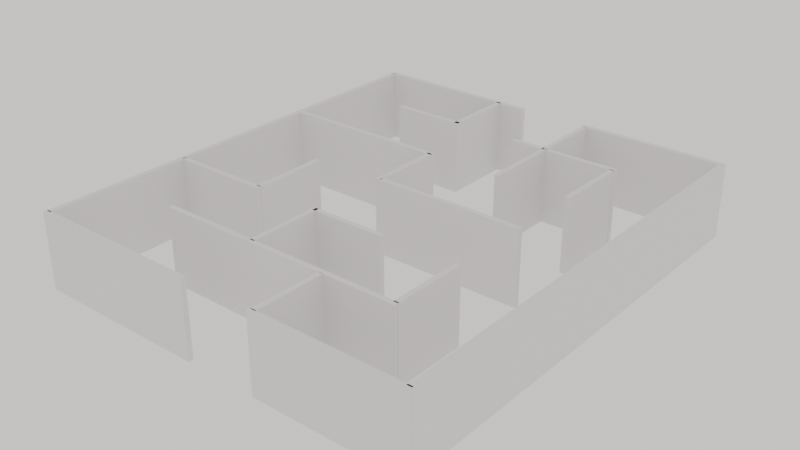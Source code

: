 # Source: labirint1.blend  (saved by Blender 4.5.91; exported with 4.5.12 LTS)
import bpy
from mathutils import Matrix  # noqa: F401  (used for matrix-valued properties, if any)

bpy.ops.wm.read_factory_settings(use_empty=True)
scene = bpy.context.scene
scene.name = 'Scene'

# ---- collections
col_collection = bpy.data.collections.new('Collection'); scene.collection.children.link(col_collection)

# ---- materials (node trees are filled in below, after node groups)
mat_material = bpy.data.materials.new('Material')
mat_material.alpha_threshold = 0.0
mat_material.roughness = 0.5
mat_material.line_color = (0.0, 0.0, 0.0, 1.0)

# ---- material node trees
mat_material.use_nodes = True; mat_material.node_tree.nodes.clear()
_N = mat_material.node_tree.nodes; _L = mat_material.node_tree.links
n0 = _N.new('ShaderNodeOutputMaterial'); n0.name = 'Material Output'; n0.location = (200, 100)
n1 = _N.new('ShaderNodeBsdfPrincipled'); n1.name = 'Principled BSDF'; n1.location = (-200, 100)
n1.inputs[3].default_value = 1.45
_L.new(n1.outputs[0], n0.inputs[0])
n0.is_active_output = True

# ---- world
world_world = bpy.data.worlds.new('World'); scene.world = world_world
world_world.use_nodes = True; world_world.node_tree.nodes.clear()
_N = world_world.node_tree.nodes; _L = world_world.node_tree.links
n0 = _N.new('ShaderNodeOutputWorld'); n0.name = 'World Output'; n0.location = (200, 100)
n1 = _N.new('ShaderNodeBackground'); n1.name = 'Background'; n1.location = (-200, 100)
n1.inputs[0].default_value = (1.0, 0.9381, 0.9113, 1.0)
_L.new(n1.outputs[0], n0.inputs[0])
n0.is_active_output = True
world_world.color = (0.05088, 0.05088, 0.05088)
world_world.sun_shadow_jitter_overblur = 0.0

# ---- meshes
me_cube = bpy.data.meshes.new('Cube')
me_cube.from_pydata([(1.0, 1.0, 1.0), (1.0, 1.0, -1.0), (1.0, -1.0, 1.0), (1.0, -1.0, -1.0), (-1.0, 1.0, 1.0), (-1.0, 1.0, -1.0), (-1.0, -1.0, 1.0), (-1.0, -1.0, -1.0)], [], [(0, 4, 6, 2), (3, 2, 6, 7), (7, 6, 4, 5), (5, 1, 3, 7), (1, 0, 2, 3), (5, 4, 0, 1)])
_uv = me_cube.uv_layers.new(name='UVMap')
_uv.uv.foreach_set('vector', [0.625, 0.5, 0.875, 0.5, 0.875, 0.75, 0.625, 0.75, 0.375, 0.75, 0.625, 0.75, 0.625, 1.0, 0.375, 1.0, 0.375, 0.0, 0.625, 0.0, 0.625, 0.25, 0.375, 0.25, 0.125, 0.5, 0.375, 0.5, 0.375, 0.75, 0.125, 0.75, 0.375, 0.5, 0.625, 0.5, 0.625, 0.75, 0.375, 0.75, 0.375, 0.25, 0.625, 0.25, 0.625, 0.5, 0.375, 0.5])
me_cube.materials.append(mat_material)
me_cube.use_mirror_vertex_groups = False
me_cube.update()
me_cube_001 = bpy.data.meshes.new('Cube.001')
me_cube_001.from_pydata([(1.0, 1.0, 1.0), (1.0, 1.0, -1.0), (1.0, -1.0, 1.0), (1.0, -1.0, -1.0), (-1.0, 1.0, 1.0), (-1.0, 1.0, -1.0), (-1.0, -1.0, 1.0), (-1.0, -1.0, -1.0)], [], [(0, 4, 6, 2), (3, 2, 6, 7), (7, 6, 4, 5), (5, 1, 3, 7), (1, 0, 2, 3), (5, 4, 0, 1)])
_uv = me_cube_001.uv_layers.new(name='UVMap')
_uv.uv.foreach_set('vector', [0.625, 0.5, 0.875, 0.5, 0.875, 0.75, 0.625, 0.75, 0.375, 0.75, 0.625, 0.75, 0.625, 1.0, 0.375, 1.0, 0.375, 0.0, 0.625, 0.0, 0.625, 0.25, 0.375, 0.25, 0.125, 0.5, 0.375, 0.5, 0.375, 0.75, 0.125, 0.75, 0.375, 0.5, 0.625, 0.5, 0.625, 0.75, 0.375, 0.75, 0.375, 0.25, 0.625, 0.25, 0.625, 0.5, 0.375, 0.5])
me_cube_001.materials.append(mat_material)
me_cube_001.use_mirror_vertex_groups = False
me_cube_001.update()
me_cube_003 = bpy.data.meshes.new('Cube.003')
me_cube_003.from_pydata([(1.0, 1.0, 1.0), (1.0, 1.0, -1.0), (1.0, -1.0, 1.0), (1.0, -1.0, -1.0), (-1.0, 1.0, 1.0), (-1.0, 1.0, -1.0), (-1.0, -1.0, 1.0), (-1.0, -1.0, -1.0)], [], [(0, 4, 6, 2), (3, 2, 6, 7), (7, 6, 4, 5), (5, 1, 3, 7), (1, 0, 2, 3), (5, 4, 0, 1)])
_uv = me_cube_003.uv_layers.new(name='UVMap')
_uv.uv.foreach_set('vector', [0.625, 0.5, 0.875, 0.5, 0.875, 0.75, 0.625, 0.75, 0.375, 0.75, 0.625, 0.75, 0.625, 1.0, 0.375, 1.0, 0.375, 0.0, 0.625, 0.0, 0.625, 0.25, 0.375, 0.25, 0.125, 0.5, 0.375, 0.5, 0.375, 0.75, 0.125, 0.75, 0.375, 0.5, 0.625, 0.5, 0.625, 0.75, 0.375, 0.75, 0.375, 0.25, 0.625, 0.25, 0.625, 0.5, 0.375, 0.5])
me_cube_003.materials.append(mat_material)
me_cube_003.use_mirror_vertex_groups = False
me_cube_003.update()
me_cube_004 = bpy.data.meshes.new('Cube.004')
me_cube_004.from_pydata([(1.0, 1.0, 1.0), (1.0, 1.0, -1.0), (1.0, -1.0, 1.0), (1.0, -1.0, -1.0), (-1.0, 1.0, 1.0), (-1.0, 1.0, -1.0), (-1.0, -1.0, 1.0), (-1.0, -1.0, -1.0)], [], [(0, 4, 6, 2), (3, 2, 6, 7), (7, 6, 4, 5), (5, 1, 3, 7), (1, 0, 2, 3), (5, 4, 0, 1)])
_uv = me_cube_004.uv_layers.new(name='UVMap')
_uv.uv.foreach_set('vector', [0.625, 0.5, 0.875, 0.5, 0.875, 0.75, 0.625, 0.75, 0.375, 0.75, 0.625, 0.75, 0.625, 1.0, 0.375, 1.0, 0.375, 0.0, 0.625, 0.0, 0.625, 0.25, 0.375, 0.25, 0.125, 0.5, 0.375, 0.5, 0.375, 0.75, 0.125, 0.75, 0.375, 0.5, 0.625, 0.5, 0.625, 0.75, 0.375, 0.75, 0.375, 0.25, 0.625, 0.25, 0.625, 0.5, 0.375, 0.5])
me_cube_004.materials.append(mat_material)
me_cube_004.use_mirror_vertex_groups = False
me_cube_004.update()
me_cube_005 = bpy.data.meshes.new('Cube.005')
me_cube_005.from_pydata([(1.0, 1.0, 1.0), (1.0, 1.0, -1.0), (1.0, -1.0, 1.0), (1.0, -1.0, -1.0), (-1.0, 1.0, 1.0), (-1.0, 1.0, -1.0), (-1.0, -1.0, 1.0), (-1.0, -1.0, -1.0)], [], [(0, 4, 6, 2), (3, 2, 6, 7), (7, 6, 4, 5), (5, 1, 3, 7), (1, 0, 2, 3), (5, 4, 0, 1)])
_uv = me_cube_005.uv_layers.new(name='UVMap')
_uv.uv.foreach_set('vector', [0.625, 0.5, 0.875, 0.5, 0.875, 0.75, 0.625, 0.75, 0.375, 0.75, 0.625, 0.75, 0.625, 1.0, 0.375, 1.0, 0.375, 0.0, 0.625, 0.0, 0.625, 0.25, 0.375, 0.25, 0.125, 0.5, 0.375, 0.5, 0.375, 0.75, 0.125, 0.75, 0.375, 0.5, 0.625, 0.5, 0.625, 0.75, 0.375, 0.75, 0.375, 0.25, 0.625, 0.25, 0.625, 0.5, 0.375, 0.5])
me_cube_005.materials.append(mat_material)
me_cube_005.use_mirror_vertex_groups = False
me_cube_005.update()
me_cube_006 = bpy.data.meshes.new('Cube.006')
me_cube_006.from_pydata([(1.0, 1.0, 1.0), (1.0, 1.0, -1.0), (1.0, -1.0, 1.0), (1.0, -1.0, -1.0), (-1.0, 1.0, 1.0), (-1.0, 1.0, -1.0), (-1.0, -1.0, 1.0), (-1.0, -1.0, -1.0)], [], [(0, 4, 6, 2), (3, 2, 6, 7), (7, 6, 4, 5), (5, 1, 3, 7), (1, 0, 2, 3), (5, 4, 0, 1)])
_uv = me_cube_006.uv_layers.new(name='UVMap')
_uv.uv.foreach_set('vector', [0.625, 0.5, 0.875, 0.5, 0.875, 0.75, 0.625, 0.75, 0.375, 0.75, 0.625, 0.75, 0.625, 1.0, 0.375, 1.0, 0.375, 0.0, 0.625, 0.0, 0.625, 0.25, 0.375, 0.25, 0.125, 0.5, 0.375, 0.5, 0.375, 0.75, 0.125, 0.75, 0.375, 0.5, 0.625, 0.5, 0.625, 0.75, 0.375, 0.75, 0.375, 0.25, 0.625, 0.25, 0.625, 0.5, 0.375, 0.5])
me_cube_006.materials.append(mat_material)
me_cube_006.use_mirror_vertex_groups = False
me_cube_006.update()
me_cube_007 = bpy.data.meshes.new('Cube.007')
me_cube_007.from_pydata([(1.0, 1.0, 1.0), (1.0, 1.0, -1.0), (1.0, -1.0, 1.0), (1.0, -1.0, -1.0), (-1.0, 1.0, 1.0), (-1.0, 1.0, -1.0), (-1.0, -1.0, 1.0), (-1.0, -1.0, -1.0)], [], [(0, 4, 6, 2), (3, 2, 6, 7), (7, 6, 4, 5), (5, 1, 3, 7), (1, 0, 2, 3), (5, 4, 0, 1)])
_uv = me_cube_007.uv_layers.new(name='UVMap')
_uv.uv.foreach_set('vector', [0.625, 0.5, 0.875, 0.5, 0.875, 0.75, 0.625, 0.75, 0.375, 0.75, 0.625, 0.75, 0.625, 1.0, 0.375, 1.0, 0.375, 0.0, 0.625, 0.0, 0.625, 0.25, 0.375, 0.25, 0.125, 0.5, 0.375, 0.5, 0.375, 0.75, 0.125, 0.75, 0.375, 0.5, 0.625, 0.5, 0.625, 0.75, 0.375, 0.75, 0.375, 0.25, 0.625, 0.25, 0.625, 0.5, 0.375, 0.5])
me_cube_007.materials.append(mat_material)
me_cube_007.use_mirror_vertex_groups = False
me_cube_007.update()
me_cube_008 = bpy.data.meshes.new('Cube.008')
me_cube_008.from_pydata([(1.0, 1.0, 1.0), (1.0, 1.0, -1.0), (1.0, -1.0, 1.0), (1.0, -1.0, -1.0), (-1.0, 1.0, 1.0), (-1.0, 1.0, -1.0), (-1.0, -1.0, 1.0), (-1.0, -1.0, -1.0)], [], [(0, 4, 6, 2), (3, 2, 6, 7), (7, 6, 4, 5), (5, 1, 3, 7), (1, 0, 2, 3), (5, 4, 0, 1)])
_uv = me_cube_008.uv_layers.new(name='UVMap')
_uv.uv.foreach_set('vector', [0.625, 0.5, 0.875, 0.5, 0.875, 0.75, 0.625, 0.75, 0.375, 0.75, 0.625, 0.75, 0.625, 1.0, 0.375, 1.0, 0.375, 0.0, 0.625, 0.0, 0.625, 0.25, 0.375, 0.25, 0.125, 0.5, 0.375, 0.5, 0.375, 0.75, 0.125, 0.75, 0.375, 0.5, 0.625, 0.5, 0.625, 0.75, 0.375, 0.75, 0.375, 0.25, 0.625, 0.25, 0.625, 0.5, 0.375, 0.5])
me_cube_008.materials.append(mat_material)
me_cube_008.use_mirror_vertex_groups = False
me_cube_008.update()
me_cube_009 = bpy.data.meshes.new('Cube.009')
me_cube_009.from_pydata([(1.0, 1.0, 1.0), (1.0, 1.0, -1.0), (1.0, -1.0, 1.0), (1.0, -1.0, -1.0), (-1.0, 1.0, 1.0), (-1.0, 1.0, -1.0), (-1.0, -1.0, 1.0), (-1.0, -1.0, -1.0)], [], [(0, 4, 6, 2), (3, 2, 6, 7), (7, 6, 4, 5), (5, 1, 3, 7), (1, 0, 2, 3), (5, 4, 0, 1)])
_uv = me_cube_009.uv_layers.new(name='UVMap')
_uv.uv.foreach_set('vector', [0.625, 0.5, 0.875, 0.5, 0.875, 0.75, 0.625, 0.75, 0.375, 0.75, 0.625, 0.75, 0.625, 1.0, 0.375, 1.0, 0.375, 0.0, 0.625, 0.0, 0.625, 0.25, 0.375, 0.25, 0.125, 0.5, 0.375, 0.5, 0.375, 0.75, 0.125, 0.75, 0.375, 0.5, 0.625, 0.5, 0.625, 0.75, 0.375, 0.75, 0.375, 0.25, 0.625, 0.25, 0.625, 0.5, 0.375, 0.5])
me_cube_009.materials.append(mat_material)
me_cube_009.use_mirror_vertex_groups = False
me_cube_009.update()
me_cube_010 = bpy.data.meshes.new('Cube.010')
me_cube_010.from_pydata([(1.0, 1.0, 1.0), (1.0, 1.0, -1.0), (1.0, -1.0, 1.0), (1.0, -1.0, -1.0), (-1.0, 1.0, 1.0), (-1.0, 1.0, -1.0), (-1.0, -1.0, 1.0), (-1.0, -1.0, -1.0)], [], [(0, 4, 6, 2), (3, 2, 6, 7), (7, 6, 4, 5), (5, 1, 3, 7), (1, 0, 2, 3), (5, 4, 0, 1)])
_uv = me_cube_010.uv_layers.new(name='UVMap')
_uv.uv.foreach_set('vector', [0.625, 0.5, 0.875, 0.5, 0.875, 0.75, 0.625, 0.75, 0.375, 0.75, 0.625, 0.75, 0.625, 1.0, 0.375, 1.0, 0.375, 0.0, 0.625, 0.0, 0.625, 0.25, 0.375, 0.25, 0.125, 0.5, 0.375, 0.5, 0.375, 0.75, 0.125, 0.75, 0.375, 0.5, 0.625, 0.5, 0.625, 0.75, 0.375, 0.75, 0.375, 0.25, 0.625, 0.25, 0.625, 0.5, 0.375, 0.5])
me_cube_010.materials.append(mat_material)
me_cube_010.use_mirror_vertex_groups = False
me_cube_010.update()
me_cube_011 = bpy.data.meshes.new('Cube.011')
me_cube_011.from_pydata([(1.0, 1.0, 1.0), (1.0, 1.0, -1.0), (1.0, -1.0, 1.0), (1.0, -1.0, -1.0), (-1.0, 1.0, 1.0), (-1.0, 1.0, -1.0), (-1.0, -1.0, 1.0), (-1.0, -1.0, -1.0)], [], [(0, 4, 6, 2), (3, 2, 6, 7), (7, 6, 4, 5), (5, 1, 3, 7), (1, 0, 2, 3), (5, 4, 0, 1)])
_uv = me_cube_011.uv_layers.new(name='UVMap')
_uv.uv.foreach_set('vector', [0.625, 0.5, 0.875, 0.5, 0.875, 0.75, 0.625, 0.75, 0.375, 0.75, 0.625, 0.75, 0.625, 1.0, 0.375, 1.0, 0.375, 0.0, 0.625, 0.0, 0.625, 0.25, 0.375, 0.25, 0.125, 0.5, 0.375, 0.5, 0.375, 0.75, 0.125, 0.75, 0.375, 0.5, 0.625, 0.5, 0.625, 0.75, 0.375, 0.75, 0.375, 0.25, 0.625, 0.25, 0.625, 0.5, 0.375, 0.5])
me_cube_011.materials.append(mat_material)
me_cube_011.use_mirror_vertex_groups = False
me_cube_011.update()
me_cube_012 = bpy.data.meshes.new('Cube.012')
me_cube_012.from_pydata([(1.0, 1.0, 1.0), (1.0, 1.0, -1.0), (1.0, -1.0, 1.0), (1.0, -1.0, -1.0), (-1.0, 1.0, 1.0), (-1.0, 1.0, -1.0), (-1.0, -1.0, 1.0), (-1.0, -1.0, -1.0)], [], [(0, 4, 6, 2), (3, 2, 6, 7), (7, 6, 4, 5), (5, 1, 3, 7), (1, 0, 2, 3), (5, 4, 0, 1)])
_uv = me_cube_012.uv_layers.new(name='UVMap')
_uv.uv.foreach_set('vector', [0.625, 0.5, 0.875, 0.5, 0.875, 0.75, 0.625, 0.75, 0.375, 0.75, 0.625, 0.75, 0.625, 1.0, 0.375, 1.0, 0.375, 0.0, 0.625, 0.0, 0.625, 0.25, 0.375, 0.25, 0.125, 0.5, 0.375, 0.5, 0.375, 0.75, 0.125, 0.75, 0.375, 0.5, 0.625, 0.5, 0.625, 0.75, 0.375, 0.75, 0.375, 0.25, 0.625, 0.25, 0.625, 0.5, 0.375, 0.5])
me_cube_012.materials.append(mat_material)
me_cube_012.use_mirror_vertex_groups = False
me_cube_012.update()
me_cube_013 = bpy.data.meshes.new('Cube.013')
me_cube_013.from_pydata([(1.0, 1.0, 1.0), (1.0, 1.0, -1.0), (1.0, -1.0, 1.0), (1.0, -1.0, -1.0), (-1.0, 1.0, 1.0), (-1.0, 1.0, -1.0), (-1.0, -1.0, 1.0), (-1.0, -1.0, -1.0)], [], [(0, 4, 6, 2), (3, 2, 6, 7), (7, 6, 4, 5), (5, 1, 3, 7), (1, 0, 2, 3), (5, 4, 0, 1)])
_uv = me_cube_013.uv_layers.new(name='UVMap')
_uv.uv.foreach_set('vector', [0.625, 0.5, 0.875, 0.5, 0.875, 0.75, 0.625, 0.75, 0.375, 0.75, 0.625, 0.75, 0.625, 1.0, 0.375, 1.0, 0.375, 0.0, 0.625, 0.0, 0.625, 0.25, 0.375, 0.25, 0.125, 0.5, 0.375, 0.5, 0.375, 0.75, 0.125, 0.75, 0.375, 0.5, 0.625, 0.5, 0.625, 0.75, 0.375, 0.75, 0.375, 0.25, 0.625, 0.25, 0.625, 0.5, 0.375, 0.5])
me_cube_013.materials.append(mat_material)
me_cube_013.use_mirror_vertex_groups = False
me_cube_013.update()
me_cube_014 = bpy.data.meshes.new('Cube.014')
me_cube_014.from_pydata([(1.0, 1.0, 1.0), (1.0, 1.0, -1.0), (1.0, -1.0, 1.0), (1.0, -1.0, -1.0), (-1.0, 1.0, 1.0), (-1.0, 1.0, -1.0), (-1.0, -1.0, 1.0), (-1.0, -1.0, -1.0)], [], [(0, 4, 6, 2), (3, 2, 6, 7), (7, 6, 4, 5), (5, 1, 3, 7), (1, 0, 2, 3), (5, 4, 0, 1)])
_uv = me_cube_014.uv_layers.new(name='UVMap')
_uv.uv.foreach_set('vector', [0.625, 0.5, 0.875, 0.5, 0.875, 0.75, 0.625, 0.75, 0.375, 0.75, 0.625, 0.75, 0.625, 1.0, 0.375, 1.0, 0.375, 0.0, 0.625, 0.0, 0.625, 0.25, 0.375, 0.25, 0.125, 0.5, 0.375, 0.5, 0.375, 0.75, 0.125, 0.75, 0.375, 0.5, 0.625, 0.5, 0.625, 0.75, 0.375, 0.75, 0.375, 0.25, 0.625, 0.25, 0.625, 0.5, 0.375, 0.5])
me_cube_014.materials.append(mat_material)
me_cube_014.use_mirror_vertex_groups = False
me_cube_014.update()
me_cube_015 = bpy.data.meshes.new('Cube.015')
me_cube_015.from_pydata([(1.0, 1.0, 1.0), (1.0, 1.0, -1.0), (1.0, -1.0, 1.0), (1.0, -1.0, -1.0), (-1.0, 1.0, 1.0), (-1.0, 1.0, -1.0), (-1.0, -1.0, 1.0), (-1.0, -1.0, -1.0)], [], [(0, 4, 6, 2), (3, 2, 6, 7), (7, 6, 4, 5), (5, 1, 3, 7), (1, 0, 2, 3), (5, 4, 0, 1)])
_uv = me_cube_015.uv_layers.new(name='UVMap')
_uv.uv.foreach_set('vector', [0.625, 0.5, 0.875, 0.5, 0.875, 0.75, 0.625, 0.75, 0.375, 0.75, 0.625, 0.75, 0.625, 1.0, 0.375, 1.0, 0.375, 0.0, 0.625, 0.0, 0.625, 0.25, 0.375, 0.25, 0.125, 0.5, 0.375, 0.5, 0.375, 0.75, 0.125, 0.75, 0.375, 0.5, 0.625, 0.5, 0.625, 0.75, 0.375, 0.75, 0.375, 0.25, 0.625, 0.25, 0.625, 0.5, 0.375, 0.5])
me_cube_015.materials.append(mat_material)
me_cube_015.use_mirror_vertex_groups = False
me_cube_015.update()
me_cube_016 = bpy.data.meshes.new('Cube.016')
me_cube_016.from_pydata([(1.0, 1.0, 1.0), (1.0, 1.0, -1.0), (1.0, -1.0, 1.0), (1.0, -1.0, -1.0), (-1.0, 1.0, 1.0), (-1.0, 1.0, -1.0), (-1.0, -1.0, 1.0), (-1.0, -1.0, -1.0)], [], [(0, 4, 6, 2), (3, 2, 6, 7), (7, 6, 4, 5), (5, 1, 3, 7), (1, 0, 2, 3), (5, 4, 0, 1)])
_uv = me_cube_016.uv_layers.new(name='UVMap')
_uv.uv.foreach_set('vector', [0.625, 0.5, 0.875, 0.5, 0.875, 0.75, 0.625, 0.75, 0.375, 0.75, 0.625, 0.75, 0.625, 1.0, 0.375, 1.0, 0.375, 0.0, 0.625, 0.0, 0.625, 0.25, 0.375, 0.25, 0.125, 0.5, 0.375, 0.5, 0.375, 0.75, 0.125, 0.75, 0.375, 0.5, 0.625, 0.5, 0.625, 0.75, 0.375, 0.75, 0.375, 0.25, 0.625, 0.25, 0.625, 0.5, 0.375, 0.5])
me_cube_016.materials.append(mat_material)
me_cube_016.use_mirror_vertex_groups = False
me_cube_016.update()
me_cube_017 = bpy.data.meshes.new('Cube.017')
me_cube_017.from_pydata([(1.0, 1.0, 1.0), (1.0, 1.0, -1.0), (1.0, -1.0, 1.0), (1.0, -1.0, -1.0), (-1.0, 1.0, 1.0), (-1.0, 1.0, -1.0), (-1.0, -1.0, 1.0), (-1.0, -1.0, -1.0)], [], [(0, 4, 6, 2), (3, 2, 6, 7), (7, 6, 4, 5), (5, 1, 3, 7), (1, 0, 2, 3), (5, 4, 0, 1)])
_uv = me_cube_017.uv_layers.new(name='UVMap')
_uv.uv.foreach_set('vector', [0.625, 0.5, 0.875, 0.5, 0.875, 0.75, 0.625, 0.75, 0.375, 0.75, 0.625, 0.75, 0.625, 1.0, 0.375, 1.0, 0.375, 0.0, 0.625, 0.0, 0.625, 0.25, 0.375, 0.25, 0.125, 0.5, 0.375, 0.5, 0.375, 0.75, 0.125, 0.75, 0.375, 0.5, 0.625, 0.5, 0.625, 0.75, 0.375, 0.75, 0.375, 0.25, 0.625, 0.25, 0.625, 0.5, 0.375, 0.5])
me_cube_017.materials.append(mat_material)
me_cube_017.use_mirror_vertex_groups = False
me_cube_017.update()
me_cube_018 = bpy.data.meshes.new('Cube.018')
me_cube_018.from_pydata([(1.0, 1.0, 1.0), (1.0, 1.0, -1.0), (1.0, -1.0, 1.0), (1.0, -1.0, -1.0), (-1.0, 1.0, 1.0), (-1.0, 1.0, -1.0), (-1.0, -1.0, 1.0), (-1.0, -1.0, -1.0)], [], [(0, 4, 6, 2), (3, 2, 6, 7), (7, 6, 4, 5), (5, 1, 3, 7), (1, 0, 2, 3), (5, 4, 0, 1)])
_uv = me_cube_018.uv_layers.new(name='UVMap')
_uv.uv.foreach_set('vector', [0.625, 0.5, 0.875, 0.5, 0.875, 0.75, 0.625, 0.75, 0.375, 0.75, 0.625, 0.75, 0.625, 1.0, 0.375, 1.0, 0.375, 0.0, 0.625, 0.0, 0.625, 0.25, 0.375, 0.25, 0.125, 0.5, 0.375, 0.5, 0.375, 0.75, 0.125, 0.75, 0.375, 0.5, 0.625, 0.5, 0.625, 0.75, 0.375, 0.75, 0.375, 0.25, 0.625, 0.25, 0.625, 0.5, 0.375, 0.5])
me_cube_018.materials.append(mat_material)
me_cube_018.use_mirror_vertex_groups = False
me_cube_018.update()
me_cube_019 = bpy.data.meshes.new('Cube.019')
me_cube_019.from_pydata([(1.0, 1.0, 1.0), (1.0, 1.0, -1.0), (1.0, -1.0, 1.0), (1.0, -1.0, -1.0), (-1.0, 1.0, 1.0), (-1.0, 1.0, -1.0), (-1.0, -1.0, 1.0), (-1.0, -1.0, -1.0)], [], [(0, 4, 6, 2), (3, 2, 6, 7), (7, 6, 4, 5), (5, 1, 3, 7), (1, 0, 2, 3), (5, 4, 0, 1)])
_uv = me_cube_019.uv_layers.new(name='UVMap')
_uv.uv.foreach_set('vector', [0.625, 0.5, 0.875, 0.5, 0.875, 0.75, 0.625, 0.75, 0.375, 0.75, 0.625, 0.75, 0.625, 1.0, 0.375, 1.0, 0.375, 0.0, 0.625, 0.0, 0.625, 0.25, 0.375, 0.25, 0.125, 0.5, 0.375, 0.5, 0.375, 0.75, 0.125, 0.75, 0.375, 0.5, 0.625, 0.5, 0.625, 0.75, 0.375, 0.75, 0.375, 0.25, 0.625, 0.25, 0.625, 0.5, 0.375, 0.5])
me_cube_019.materials.append(mat_material)
me_cube_019.use_mirror_vertex_groups = False
me_cube_019.update()
me_cube_020 = bpy.data.meshes.new('Cube.020')
me_cube_020.from_pydata([(1.0, 1.0, 1.0), (1.0, 1.0, -1.0), (1.0, -1.0, 1.0), (1.0, -1.0, -1.0), (-1.0, 1.0, 1.0), (-1.0, 1.0, -1.0), (-1.0, -1.0, 1.0), (-1.0, -1.0, -1.0)], [], [(0, 4, 6, 2), (3, 2, 6, 7), (7, 6, 4, 5), (5, 1, 3, 7), (1, 0, 2, 3), (5, 4, 0, 1)])
_uv = me_cube_020.uv_layers.new(name='UVMap')
_uv.uv.foreach_set('vector', [0.625, 0.5, 0.875, 0.5, 0.875, 0.75, 0.625, 0.75, 0.375, 0.75, 0.625, 0.75, 0.625, 1.0, 0.375, 1.0, 0.375, 0.0, 0.625, 0.0, 0.625, 0.25, 0.375, 0.25, 0.125, 0.5, 0.375, 0.5, 0.375, 0.75, 0.125, 0.75, 0.375, 0.5, 0.625, 0.5, 0.625, 0.75, 0.375, 0.75, 0.375, 0.25, 0.625, 0.25, 0.625, 0.5, 0.375, 0.5])
me_cube_020.materials.append(mat_material)
me_cube_020.use_mirror_vertex_groups = False
me_cube_020.update()
me_cube_002 = bpy.data.meshes.new('Cube.002')
me_cube_002.from_pydata([(1.0, 1.0, 1.0), (1.0, 1.0, -1.0), (1.0, -1.0, 1.0), (1.0, -1.0, -1.0), (-1.0, 1.0, 1.0), (-1.0, 1.0, -1.0), (-1.0, -1.0, 1.0), (-1.0, -1.0, -1.0)], [], [(0, 4, 6, 2), (3, 2, 6, 7), (7, 6, 4, 5), (5, 1, 3, 7), (1, 0, 2, 3), (5, 4, 0, 1)])
_uv = me_cube_002.uv_layers.new(name='UVMap')
_uv.uv.foreach_set('vector', [0.625, 0.5, 0.875, 0.5, 0.875, 0.75, 0.625, 0.75, 0.375, 0.75, 0.625, 0.75, 0.625, 1.0, 0.375, 1.0, 0.375, 0.0, 0.625, 0.0, 0.625, 0.25, 0.375, 0.25, 0.125, 0.5, 0.375, 0.5, 0.375, 0.75, 0.125, 0.75, 0.375, 0.5, 0.625, 0.5, 0.625, 0.75, 0.375, 0.75, 0.375, 0.25, 0.625, 0.25, 0.625, 0.5, 0.375, 0.5])
me_cube_002.materials.append(mat_material)
me_cube_002.use_mirror_vertex_groups = False
me_cube_002.update()
me_cube_022 = bpy.data.meshes.new('Cube.022')
me_cube_022.from_pydata([(1.0, 1.0, 1.0), (1.0, 1.0, -1.0), (1.0, -1.0, 1.0), (1.0, -1.0, -1.0), (-1.0, 1.0, 1.0), (-1.0, 1.0, -1.0), (-1.0, -1.0, 1.0), (-1.0, -1.0, -1.0)], [], [(0, 4, 6, 2), (3, 2, 6, 7), (7, 6, 4, 5), (5, 1, 3, 7), (1, 0, 2, 3), (5, 4, 0, 1)])
_uv = me_cube_022.uv_layers.new(name='UVMap')
_uv.uv.foreach_set('vector', [0.625, 0.5, 0.875, 0.5, 0.875, 0.75, 0.625, 0.75, 0.375, 0.75, 0.625, 0.75, 0.625, 1.0, 0.375, 1.0, 0.375, 0.0, 0.625, 0.0, 0.625, 0.25, 0.375, 0.25, 0.125, 0.5, 0.375, 0.5, 0.375, 0.75, 0.125, 0.75, 0.375, 0.5, 0.625, 0.5, 0.625, 0.75, 0.375, 0.75, 0.375, 0.25, 0.625, 0.25, 0.625, 0.5, 0.375, 0.5])
me_cube_022.materials.append(mat_material)
me_cube_022.use_mirror_vertex_groups = False
me_cube_022.update()

# ---- objects
ob_cube = bpy.data.objects.new('Cube', me_cube)
ob_cube_001 = bpy.data.objects.new('Cube.001', me_cube_001)
ob_cube_003 = bpy.data.objects.new('Cube.003', me_cube_003)
ob_cube_004 = bpy.data.objects.new('Cube.004', me_cube_004)
ob_cube_005 = bpy.data.objects.new('Cube.005', me_cube_005)
ob_cube_006 = bpy.data.objects.new('Cube.006', me_cube_006)
ob_cube_007 = bpy.data.objects.new('Cube.007', me_cube_007)
ob_cube_008 = bpy.data.objects.new('Cube.008', me_cube_008)
ob_cube_009 = bpy.data.objects.new('Cube.009', me_cube_009)
ob_cube_010 = bpy.data.objects.new('Cube.010', me_cube_010)
ob_cube_011 = bpy.data.objects.new('Cube.011', me_cube_011)
ob_cube_012 = bpy.data.objects.new('Cube.012', me_cube_012)
ob_cube_013 = bpy.data.objects.new('Cube.013', me_cube_013)
ob_cube_014 = bpy.data.objects.new('Cube.014', me_cube_014)
ob_cube_015 = bpy.data.objects.new('Cube.015', me_cube_015)
ob_cube_016 = bpy.data.objects.new('Cube.016', me_cube_016)
ob_cube_017 = bpy.data.objects.new('Cube.017', me_cube_017)
ob_cube_018 = bpy.data.objects.new('Cube.018', me_cube_018)
ob_cube_002 = bpy.data.objects.new('Cube.002', me_cube_019)
ob_cube_019 = bpy.data.objects.new('Cube.019', me_cube_020)
ob_cube_020 = bpy.data.objects.new('Cube.020', me_cube_002)
ob_cube_021 = bpy.data.objects.new('Cube.021', me_cube_022)

# ---- transforms, parenting, visibility, modifiers, constraints
ob_cube.location = (-43.57, 0.0, 15.0)
ob_cube.scale = (35.0, 1.0, 15.0)
ob_cube.lock_rotations_4d = False
ob_cube.empty_display_type = 'ARROWS'
ob_cube.lineart.crease_threshold = 0.0
ob_cube_001.location = (50.0, 0.0, 15.0)
ob_cube_001.scale = (30.0, 1.0, 15.0)
ob_cube_001.lock_rotations_4d = False
ob_cube_001.empty_display_type = 'ARROWS'
ob_cube_001.lineart.crease_threshold = 0.0
ob_cube_003.location = (79.06, 90.39, 15.0)
ob_cube_003.rotation_euler = (0.0, -0.0, 1.571)
ob_cube_003.scale = (90.0, 1.0, 15.0)
ob_cube_003.lock_rotations_4d = False
ob_cube_003.empty_display_type = 'ARROWS'
ob_cube_003.lineart.crease_threshold = 0.0
ob_cube_004.location = (-77.54, 90.46, 15.0)
ob_cube_004.rotation_euler = (0.0, -0.0, 1.571)
ob_cube_004.scale = (90.0, 1.0, 15.0)
ob_cube_004.lock_rotations_4d = False
ob_cube_004.empty_display_type = 'ARROWS'
ob_cube_004.lineart.crease_threshold = 0.0
ob_cube_005.location = (-43.36, 181.0, 15.0)
ob_cube_005.scale = (35.0, 1.0, 15.0)
ob_cube_005.lock_rotations_4d = False
ob_cube_005.empty_display_type = 'ARROWS'
ob_cube_005.lineart.crease_threshold = 0.0
ob_cube_006.location = (50.0, 181.3, 15.0)
ob_cube_006.scale = (30.0, 1.0, 15.0)
ob_cube_006.lock_rotations_4d = False
ob_cube_006.empty_display_type = 'ARROWS'
ob_cube_006.lineart.crease_threshold = 0.0
ob_cube_007.location = (21.26, 14.58, 15.0)
ob_cube_007.rotation_euler = (0.0, 0.0, 1.571)
ob_cube_007.scale = (14.0, 1.0, 15.0)
ob_cube_007.lock_rotations_4d = False
ob_cube_007.empty_display_type = 'ARROWS'
ob_cube_007.lineart.crease_threshold = 0.0
ob_cube_008.location = (0.672, 29.39, 15.0)
ob_cube_008.scale = (50.0, 1.0, 15.0)
ob_cube_008.lock_rotations_4d = False
ob_cube_008.empty_display_type = 'ARROWS'
ob_cube_008.lineart.crease_threshold = 0.0
ob_cube_009.location = (49.84, 44.8, 15.0)
ob_cube_009.rotation_euler = (0.0, 0.0, 1.571)
ob_cube_009.scale = (15.0, 1.0, 15.0)
ob_cube_009.lock_rotations_4d = False
ob_cube_009.empty_display_type = 'ARROWS'
ob_cube_009.lineart.crease_threshold = 0.0
ob_cube_010.location = (4.625, 58.93, 15.0)
ob_cube_010.scale = (15.0, 1.0, 15.0)
ob_cube_010.lock_rotations_4d = False
ob_cube_010.empty_display_type = 'ARROWS'
ob_cube_010.lineart.crease_threshold = 0.0
ob_cube_011.location = (-10.14, 44.8, 15.0)
ob_cube_011.rotation_euler = (0.0, 0.0, 1.571)
ob_cube_011.scale = (15.0, 1.0, 15.0)
ob_cube_011.lock_rotations_4d = False
ob_cube_011.empty_display_type = 'ARROWS'
ob_cube_011.lineart.crease_threshold = 0.0
ob_cube_012.location = (-57.0, 58.93, 15.0)
ob_cube_012.scale = (20.0, 1.0, 15.0)
ob_cube_012.lock_rotations_4d = False
ob_cube_012.empty_display_type = 'ARROWS'
ob_cube_012.lineart.crease_threshold = 0.0
ob_cube_013.location = (-37.88, 74.41, 15.0)
ob_cube_013.rotation_euler = (0.0, 0.0, 1.571)
ob_cube_013.scale = (15.0, 1.0, 15.0)
ob_cube_013.lock_rotations_4d = False
ob_cube_013.empty_display_type = 'ARROWS'
ob_cube_013.lineart.crease_threshold = 0.0
ob_cube_014.location = (-42.56, 120.7, 15.0)
ob_cube_014.scale = (34.0, 1.0, 15.0)
ob_cube_014.lock_rotations_4d = False
ob_cube_014.empty_display_type = 'ARROWS'
ob_cube_014.lineart.crease_threshold = 0.0
ob_cube_015.location = (-9.582, 105.7, 15.0)
ob_cube_015.rotation_euler = (0.0, 0.0, 1.571)
ob_cube_015.scale = (15.0, 1.0, 15.0)
ob_cube_015.lock_rotations_4d = False
ob_cube_015.empty_display_type = 'ARROWS'
ob_cube_015.lineart.crease_threshold = 0.0
ob_cube_016.location = (21.06, 91.65, 15.0)
ob_cube_016.scale = (30.0, 1.0, 15.0)
ob_cube_016.lock_rotations_4d = False
ob_cube_016.empty_display_type = 'ARROWS'
ob_cube_016.lineart.crease_threshold = 0.0
ob_cube_017.location = (21.0, 150.6, 15.0)
ob_cube_017.rotation_euler = (0.0, 0.0, 1.571)
ob_cube_017.scale = (30.0, 1.0, 15.0)
ob_cube_017.lock_rotations_4d = False
ob_cube_017.empty_display_type = 'ARROWS'
ob_cube_017.lineart.crease_threshold = 0.0
ob_cube_018.location = (36.63, 151.6, 15.0)
ob_cube_018.scale = (15.0, 1.0, 15.0)
ob_cube_018.lock_rotations_4d = False
ob_cube_018.empty_display_type = 'ARROWS'
ob_cube_018.lineart.crease_threshold = 0.0
ob_cube_002.location = (-34.46, 151.6, 15.0)
ob_cube_002.scale = (15.0, 1.0, 15.0)
ob_cube_002.lock_rotations_4d = False
ob_cube_002.empty_display_type = 'ARROWS'
ob_cube_002.lineart.crease_threshold = 0.0
ob_cube_019.location = (-20.6, 166.0, 15.0)
ob_cube_019.rotation_euler = (0.0, 0.0, 1.571)
ob_cube_019.scale = (15.0, 1.0, 15.0)
ob_cube_019.lock_rotations_4d = False
ob_cube_019.empty_display_type = 'ARROWS'
ob_cube_019.lineart.crease_threshold = 0.0
ob_cube_020.location = (50.4, 136.1, 15.0)
ob_cube_020.rotation_euler = (0.0, 0.0, 1.571)
ob_cube_020.scale = (15.0, 1.0, 15.0)
ob_cube_020.lock_rotations_4d = False
ob_cube_020.empty_display_type = 'ARROWS'
ob_cube_020.lineart.crease_threshold = 0.0
ob_cube_021.location = (13.75, 151.6, 15.0)
ob_cube_021.scale = (7.0, 1.0, 15.0)
ob_cube_021.lock_rotations_4d = False
ob_cube_021.empty_display_type = 'ARROWS'
ob_cube_021.lineart.crease_threshold = 0.0

# ---- collection membership
col_collection.objects.link(ob_cube)
col_collection.objects.link(ob_cube_001)
col_collection.objects.link(ob_cube_003)
col_collection.objects.link(ob_cube_004)
col_collection.objects.link(ob_cube_005)
col_collection.objects.link(ob_cube_006)
col_collection.objects.link(ob_cube_007)
col_collection.objects.link(ob_cube_008)
col_collection.objects.link(ob_cube_009)
col_collection.objects.link(ob_cube_010)
col_collection.objects.link(ob_cube_011)
col_collection.objects.link(ob_cube_012)
col_collection.objects.link(ob_cube_013)
col_collection.objects.link(ob_cube_014)
col_collection.objects.link(ob_cube_015)
col_collection.objects.link(ob_cube_016)
col_collection.objects.link(ob_cube_017)
col_collection.objects.link(ob_cube_018)
col_collection.objects.link(ob_cube_002)
col_collection.objects.link(ob_cube_019)
col_collection.objects.link(ob_cube_020)
col_collection.objects.link(ob_cube_021)

# ---- scene / render settings (as saved in the file)
scene.frame_start = 1; scene.frame_end = 250; scene.frame_set(1)
scene.render.engine = 'BLENDER_EEVEE_NEXT'
bpy.context.view_layer.update()

# ---- added for rendering (the .blend has no active camera): camera
cam_auto = bpy.data.cameras.new('AutoCamera')
cam_auto.lens = 50.0
cam_auto.sensor_width = 36.0
cam_auto.clip_end = 3966.38
ob_auto_camera = bpy.data.objects.new('AutoCamera', cam_auto)
scene.collection.objects.link(ob_auto_camera)
ob_auto_camera.location = (226.75, -180.549, 195.805)
ob_auto_camera.rotation_euler = (1.09748, -7.21219e-08, 0.694738)
scene.camera = ob_auto_camera
bpy.context.view_layer.update()
